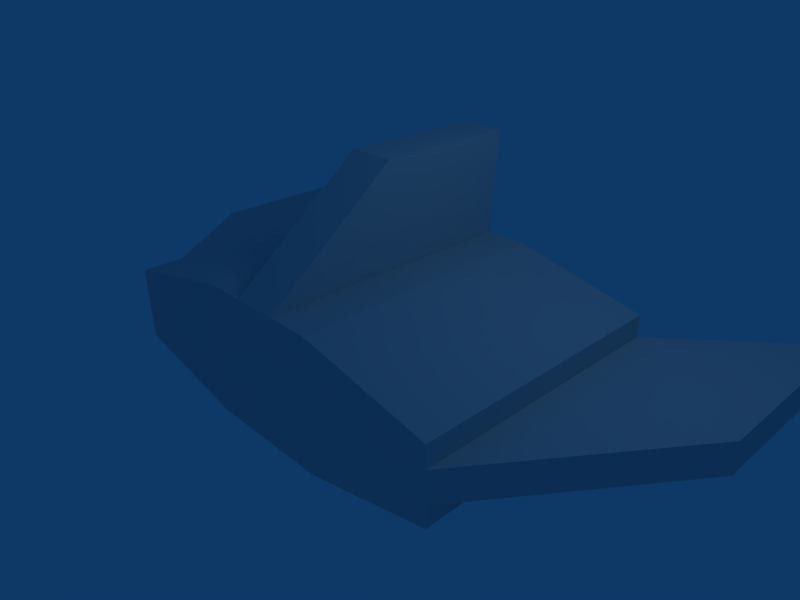 # Source: spaceship1_1.blend  (saved by Blender 2.45.0; exported with 4.5.12 LTS)
import bpy
from mathutils import Matrix  # noqa: F401  (used for matrix-valued properties, if any)

bpy.ops.wm.read_factory_settings(use_empty=True)
scene = bpy.context.scene
scene.name = 'Scene'

# ---- collections
col_collection_1 = bpy.data.collections.new('Collection 1'); scene.collection.children.link(col_collection_1)

# ---- materials (node trees are filled in below, after node groups)
mat_material = bpy.data.materials.new('Material')
mat_material.alpha_threshold = 0.0
mat_material.roughness = 0.5
mat_material.line_color = (0.0, 0.0, 0.0, 1.0)

# ---- material node trees

# ---- world
world_world = bpy.data.worlds.new('World'); scene.world = world_world
world_world.color = (0.05656, 0.2208, 0.4)
world_world.use_sun_shadow = False
world_world.sun_shadow_jitter_overblur = 0.0
world_world.cycles.sampling_method = 'MANUAL'
world_world.cycles.sample_map_resolution = 256

# ---- cameras
cam_camera = bpy.data.cameras.new('Camera')
cam_camera.passepartout_alpha = 0.2
cam_camera.clip_end = 100.0
cam_camera.lens = 35.0
cam_camera.ortho_scale = 7.314
cam_camera.show_passepartout = False
cam_camera.show_safe_areas = True
cam_camera.dof.focus_distance = 0.0
cam_camera.dof.aperture_fstop = 128.0

# ---- lights
light_spot = bpy.data.lights.new('Spot', 'POINT')
light_spot.transmission_factor = 0.0
light_spot.cutoff_distance = 30.0
light_spot.energy = 100.0
light_spot.shadow_buffer_clip_start = 1.001
light_spot.shadow_soft_size = 1.0
light_spot.shadow_maximum_resolution = 0.006
light_spot.use_absolute_resolution = True
light_spot.cycles.use_multiple_importance_sampling = False

# ---- meshes
me_cube = bpy.data.meshes.new('Cube')
me_cube.from_pydata([(1.0, 1.0, -1.0), (1.0, -1.0, -1.0), (-1.0, -1.0, -1.0), (-1.0, 1.0, -1.0), (1.0, 1.0, 1.0), (1.0, -1.0, 1.0), (-1.0, -1.0, 1.0), (-1.0, 1.0, 1.0), (-3.0, -1.0, -0.5578), (-3.0, -1.0, 0.5578), (-3.0, 1.0, 0.5578), (-3.0, 1.0, -0.5578), (3.0, 1.0, -0.5578), (3.0, 1.0, 0.5578), (3.0, -1.0, 0.5578), (3.0, -1.0, -0.5578), (3.0, 1.0, -0.2349), (3.0, 1.0, 0.2349), (3.0, -1.0, 0.2349), (3.0, -1.0, -0.2349), (-3.0, -1.0, -0.2349), (-3.0, -1.0, 0.2349), (-3.0, 1.0, 0.2349), (-3.0, 1.0, -0.2349), (-5.0, 0.3811, -0.2349), (-5.0, 0.3811, 0.2349), (-5.0, 1.849, 0.2349), (-5.0, 1.849, -0.2349), (5.0, 1.849, -0.2349), (5.0, 1.849, 0.2349), (5.0, 0.3811, 0.2349), (5.0, 0.3811, -0.2349), (-0.3523, -1.0, 1.0), (-0.3523, 1.0, 1.0), (0.3523, -1.0, 1.0), (0.3523, 1.0, 1.0), (0.3523, -0.007509, 2.54), (0.3523, 1.075, 2.54), (-0.3523, 1.075, 2.54), (-0.3523, -0.007508, 2.54)], [], [(0, 1, 2, 3), (1, 5, 6, 2), (4, 0, 3, 7), (6, 9, 8, 2), (7, 10, 9, 6), (3, 11, 10, 7), (2, 8, 11, 3), (12, 0, 4, 13), (5, 14, 13, 4), (1, 15, 14, 5), (0, 12, 15, 1), (13, 17, 16, 12), (14, 18, 17, 13), (15, 19, 18, 14), (12, 16, 19, 15), (9, 21, 20, 8), (10, 22, 21, 9), (11, 23, 22, 10), (8, 20, 23, 11), (21, 25, 24, 20), (22, 26, 25, 21), (23, 27, 26, 22), (20, 24, 27, 23), (24, 25, 26, 27), (17, 29, 28, 16), (18, 30, 29, 17), (19, 31, 30, 18), (16, 28, 31, 19), (28, 29, 30, 31), (7, 6, 32, 33), (6, 5, 34, 32), (4, 7, 33, 35), (5, 4, 35, 34), (34, 35, 37, 36), (35, 33, 38, 37), (32, 34, 36, 39), (33, 32, 39, 38), (37, 38, 39, 36)])
me_cube.materials.append(mat_material)
me_cube.use_remesh_preserve_volume = False
me_cube.use_remesh_preserve_attributes = False
me_cube.use_mirror_vertex_groups = False
me_cube.update()

# ---- objects
ob_cube = bpy.data.objects.new('Cube', me_cube)
ob_lamp = bpy.data.objects.new('Lamp', light_spot)
ob_camera = bpy.data.objects.new('Camera', cam_camera)

# ---- transforms, parenting, visibility, modifiers, constraints
ob_cube.location = (0.0, 0.0, 0.0)
ob_cube.scale = (1.0, 2.0, 1.0)
ob_cube.lock_rotations_4d = False
ob_cube.empty_display_type = 'ARROWS'
ob_cube.color = (0.0, 0.0, 0.0, 1.0)
ob_cube.lineart.crease_threshold = 0.0
ob_lamp.location = (4.076, 1.005, 5.904)
ob_lamp.rotation_euler = (0.6503, 0.05522, 1.866)
ob_lamp.lock_rotations_4d = False
ob_lamp.empty_display_type = 'ARROWS'
ob_lamp.color = (0.0, 0.0, 0.0, 0.0)
ob_lamp.lineart.crease_threshold = 0.0
ob_camera.location = (7.481, -6.508, 5.344)
ob_camera.rotation_euler = (1.109, 0.01082, 0.8149)
ob_camera.lock_rotations_4d = False
ob_camera.empty_display_type = 'ARROWS'
ob_camera.color = (0.0, 0.0, 0.0, 0.0)
ob_camera.display_type = 'WIRE'
ob_camera.lineart.crease_threshold = 0.0

# ---- collection membership
col_collection_1.objects.link(ob_cube)
col_collection_1.objects.link(ob_lamp)
col_collection_1.objects.link(ob_camera)

# ---- scene / render settings (as saved in the file)
scene.camera = ob_camera
scene.frame_start = 1; scene.frame_end = 250; scene.frame_set(2)
scene.render.engine = 'BLENDER_EEVEE_NEXT'
scene.render.image_settings.file_format = 'JPEG'
scene.render.image_settings.color_mode = 'RGB'
scene.render.image_settings.compression = 90
scene.render.resolution_x = 800
scene.render.resolution_y = 600
scene.render.pixel_aspect_x = 100.0
scene.render.pixel_aspect_y = 100.0
scene.render.fps = 25
scene.render.dither_intensity = 0.0
scene.render.use_compositing = False
scene.render.use_sequencer = False
scene.render.bake_margin = 2
scene.render.bake_bias = 0.0
scene.render.use_stamp_time = False
scene.render.use_stamp_date = False
scene.render.use_stamp_frame = False
scene.render.use_stamp_camera = False
scene.render.use_stamp_scene = False
scene.render.use_stamp_filename = False
scene.render.use_stamp_render_time = False
scene.render.stamp_font_size = 0
scene.cycles.use_denoising = False
scene.cycles.samples = 10
scene.cycles.sampling_pattern = 'TABULATED_SOBOL'
scene.cycles.light_sampling_threshold = 0.0
scene.cycles.use_adaptive_sampling = False
scene.cycles.use_light_tree = False
scene.cycles.blur_glossy = 0.0
scene.cycles.volume_bounces = 1
scene.cycles.pixel_filter_type = 'GAUSSIAN'
scene.cycles.sample_clamp_indirect = 0.0
scene.view_settings.view_transform = 'Raw'
bpy.context.view_layer.update()
